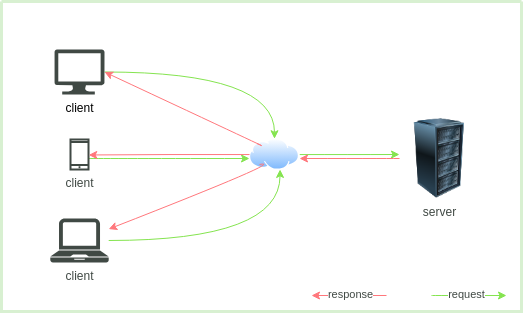

The diagram above was exported from draw.io. Its source (the exported page's mxGraphModel, read from the mxfile embedded in the PNG):
<mxGraphModel dx="402" dy="1041" grid="1" gridSize="10" guides="1" tooltips="1" connect="1" arrows="1" fold="1" page="1" pageScale="1" pageWidth="1169" pageHeight="827" background="none" math="0" shadow="0">
  <root>
    <mxCell id="0" />
    <mxCell id="1" parent="0" />
    <mxCell id="21" value="" style="swimlane;shadow=0;strokeColor=#D8F0D1;fillColor=#ffffff;fontColor=none;align=right;startSize=0;collapsible=0;noLabel=1;strokeWidth=3;" parent="1" vertex="1">
      <mxGeometry x="50" width="520" height="310" as="geometry" />
    </mxCell>
    <mxCell id="uZnQX84gVUNFdNLq-nFS-30" style="edgeStyle=orthogonalEdgeStyle;curved=1;rounded=0;orthogonalLoop=1;jettySize=auto;html=1;entryX=0.5;entryY=0;entryDx=0;entryDy=0;strokeColor=#85E450;" edge="1" parent="21" source="iLK4YCDQ5lVS6PedHDKz-62" target="iLK4YCDQ5lVS6PedHDKz-67">
      <mxGeometry relative="1" as="geometry" />
    </mxCell>
    <mxCell id="iLK4YCDQ5lVS6PedHDKz-62" value="client" style="verticalLabelPosition=bottom;html=1;verticalAlign=top;align=center;strokeColor=none;fillColor=#404944;shape=mxgraph.azure.computer;pointerEvents=1;" parent="21" vertex="1">
      <mxGeometry x="53" y="48" width="50" height="45" as="geometry" />
    </mxCell>
    <mxCell id="uZnQX84gVUNFdNLq-nFS-32" style="edgeStyle=orthogonalEdgeStyle;curved=1;rounded=0;orthogonalLoop=1;jettySize=auto;html=1;entryX=0;entryY=0.5;entryDx=0;entryDy=0;strokeColor=#85E450;" edge="1" parent="21">
      <mxGeometry relative="1" as="geometry">
        <mxPoint x="87" y="156.99999999999977" as="sourcePoint" />
        <mxPoint x="247.99999999999886" y="156.99999999999977" as="targetPoint" />
      </mxGeometry>
    </mxCell>
    <mxCell id="iLK4YCDQ5lVS6PedHDKz-63" value="client" style="html=1;verticalLabelPosition=bottom;align=center;labelBackgroundColor=#ffffff;verticalAlign=top;strokeWidth=2;strokeColor=#404944;shadow=0;dashed=0;shape=mxgraph.ios7.icons.smartphone;fontColor=#404944;" parent="21" vertex="1">
      <mxGeometry x="69" y="138" width="18" height="30" as="geometry" />
    </mxCell>
    <mxCell id="iLK4YCDQ5lVS6PedHDKz-65" value="client" style="pointerEvents=1;shadow=0;dashed=0;html=1;strokeColor=none;fillColor=#404944;labelPosition=center;verticalLabelPosition=bottom;verticalAlign=top;align=center;outlineConnect=0;shape=mxgraph.veeam.laptop;fontColor=#404944;" parent="21" vertex="1">
      <mxGeometry x="48.8" y="217" width="58.4" height="44" as="geometry" />
    </mxCell>
    <mxCell id="uZnQX84gVUNFdNLq-nFS-35" style="edgeStyle=orthogonalEdgeStyle;curved=1;rounded=0;orthogonalLoop=1;jettySize=auto;html=1;strokeColor=#85E450;fontColor=#85E450;" edge="1" parent="21" source="iLK4YCDQ5lVS6PedHDKz-67">
      <mxGeometry relative="1" as="geometry">
        <mxPoint x="398" y="153" as="targetPoint" />
      </mxGeometry>
    </mxCell>
    <mxCell id="iLK4YCDQ5lVS6PedHDKz-67" value="" style="image;aspect=fixed;perimeter=ellipsePerimeter;html=1;align=center;shadow=0;dashed=0;spacingTop=3;image=img/lib/active_directory/internet_cloud.svg;imageBackground=default;imageBorder=none;" parent="21" vertex="1">
      <mxGeometry x="248" y="137.25" width="50" height="31.5" as="geometry" />
    </mxCell>
    <mxCell id="uZnQX84gVUNFdNLq-nFS-34" style="edgeStyle=orthogonalEdgeStyle;curved=1;rounded=0;orthogonalLoop=1;jettySize=auto;html=1;strokeColor=#FF777C;" edge="1" parent="21">
      <mxGeometry relative="1" as="geometry">
        <mxPoint x="298" y="157.00000000000023" as="targetPoint" />
        <mxPoint x="398" y="156.99999999999977" as="sourcePoint" />
      </mxGeometry>
    </mxCell>
    <mxCell id="iLK4YCDQ5lVS6PedHDKz-68" value="server" style="image;html=1;image=img/lib/clip_art/computers/Server_Rack_128x128.png;fontColor=#404944;" parent="21" vertex="1">
      <mxGeometry x="398" y="117" width="80" height="80" as="geometry" />
    </mxCell>
    <mxCell id="uZnQX84gVUNFdNLq-nFS-24" value="" style="curved=1;endArrow=classic;html=1;rounded=0;exitX=0;exitY=0.5;exitDx=0;exitDy=0;strokeColor=#FF777C;" edge="1" parent="21" target="iLK4YCDQ5lVS6PedHDKz-65">
      <mxGeometry width="50" height="50" relative="1" as="geometry">
        <mxPoint x="258" y="163" as="sourcePoint" />
        <mxPoint x="98" y="157" as="targetPoint" />
        <Array as="points">
          <mxPoint x="288" y="157" />
        </Array>
      </mxGeometry>
    </mxCell>
    <mxCell id="uZnQX84gVUNFdNLq-nFS-25" value="" style="curved=1;endArrow=classic;html=1;rounded=0;exitX=0;exitY=0;exitDx=0;exitDy=0;strokeColor=#FF777C;entryX=1;entryY=0.5;entryDx=0;entryDy=0;entryPerimeter=0;" edge="1" parent="21" source="iLK4YCDQ5lVS6PedHDKz-67" target="iLK4YCDQ5lVS6PedHDKz-62">
      <mxGeometry width="50" height="50" relative="1" as="geometry">
        <mxPoint x="258" y="163" as="sourcePoint" />
        <mxPoint x="98" y="157" as="targetPoint" />
        <Array as="points">
          <mxPoint x="288" y="157" />
        </Array>
      </mxGeometry>
    </mxCell>
    <mxCell id="uZnQX84gVUNFdNLq-nFS-27" style="edgeStyle=orthogonalEdgeStyle;rounded=0;orthogonalLoop=1;jettySize=auto;html=1;entryX=1.012;entryY=0.516;entryDx=0;entryDy=0;entryPerimeter=0;strokeColor=#FF777C;" edge="1" parent="21" source="iLK4YCDQ5lVS6PedHDKz-67" target="iLK4YCDQ5lVS6PedHDKz-63">
      <mxGeometry relative="1" as="geometry" />
    </mxCell>
    <mxCell id="uZnQX84gVUNFdNLq-nFS-31" style="edgeStyle=orthogonalEdgeStyle;curved=1;rounded=0;orthogonalLoop=1;jettySize=auto;html=1;entryX=0.611;entryY=0.974;entryDx=0;entryDy=0;entryPerimeter=0;strokeColor=#85E450;" edge="1" parent="21" source="iLK4YCDQ5lVS6PedHDKz-65" target="iLK4YCDQ5lVS6PedHDKz-67">
      <mxGeometry relative="1" as="geometry" />
    </mxCell>
    <mxCell id="uZnQX84gVUNFdNLq-nFS-36" style="edgeStyle=orthogonalEdgeStyle;rounded=0;orthogonalLoop=1;jettySize=auto;html=1;strokeColor=#FF777C;" edge="1" parent="21">
      <mxGeometry relative="1" as="geometry">
        <mxPoint x="385" y="294" as="sourcePoint" />
        <mxPoint x="310" y="294" as="targetPoint" />
      </mxGeometry>
    </mxCell>
    <mxCell id="uZnQX84gVUNFdNLq-nFS-38" value="&lt;font color=&quot;#404944&quot;&gt;response&lt;/font&gt;" style="edgeLabel;html=1;align=center;verticalAlign=middle;resizable=0;points=[];" vertex="1" connectable="0" parent="uZnQX84gVUNFdNLq-nFS-36">
      <mxGeometry x="0.1254" y="-1" relative="1" as="geometry">
        <mxPoint x="6" as="offset" />
      </mxGeometry>
    </mxCell>
    <mxCell id="uZnQX84gVUNFdNLq-nFS-37" style="edgeStyle=orthogonalEdgeStyle;curved=1;rounded=0;orthogonalLoop=1;jettySize=auto;html=1;entryX=0;entryY=0.5;entryDx=0;entryDy=0;strokeColor=#85E450;" edge="1" parent="21">
      <mxGeometry relative="1" as="geometry">
        <mxPoint x="430" y="294" as="sourcePoint" />
        <mxPoint x="504.99999999999886" y="293.9999999999998" as="targetPoint" />
      </mxGeometry>
    </mxCell>
    <mxCell id="uZnQX84gVUNFdNLq-nFS-40" value="&lt;font color=&quot;#404944&quot;&gt;request&lt;/font&gt;" style="edgeLabel;html=1;align=center;verticalAlign=middle;resizable=0;points=[];" vertex="1" connectable="0" parent="uZnQX84gVUNFdNLq-nFS-37">
      <mxGeometry x="-0.0636" y="1" relative="1" as="geometry">
        <mxPoint as="offset" />
      </mxGeometry>
    </mxCell>
  </root>
</mxGraphModel>